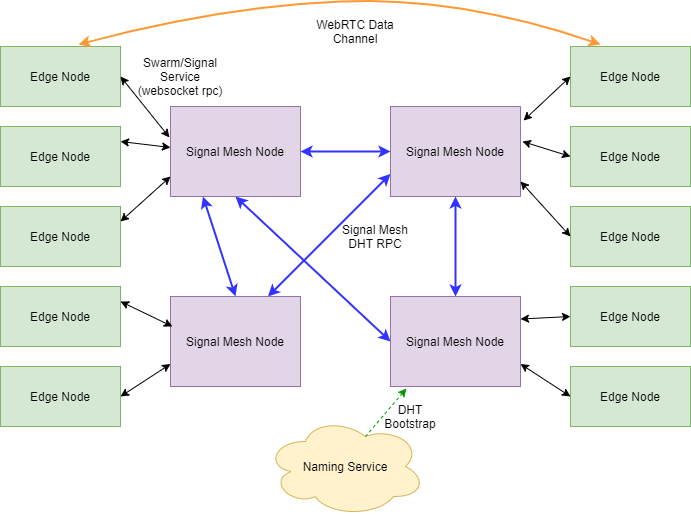

The diagram above was exported from draw.io. Its source (the exported page's mxGraphModel, read from the mxfile embedded in the PNG):
<mxGraphModel dx="1999" dy="1162" grid="1" gridSize="10" guides="1" tooltips="1" connect="1" arrows="1" fold="1" page="1" pageScale="1" pageWidth="850" pageHeight="1100" math="0" shadow="0">
  <root>
    <mxCell id="0" />
    <mxCell id="1" parent="0" />
    <mxCell id="gchxY6ZQbT9IHkb1arTD-1" value="Signal Mesh Node" style="rounded=0;whiteSpace=wrap;html=1;fillColor=#e1d5e7;strokeColor=#9673a6;" vertex="1" parent="1">
      <mxGeometry x="250" y="140" width="130" height="90" as="geometry" />
    </mxCell>
    <mxCell id="gchxY6ZQbT9IHkb1arTD-2" value="Edge Node" style="rounded=0;whiteSpace=wrap;html=1;fillColor=#d5e8d4;strokeColor=#82b366;" vertex="1" parent="1">
      <mxGeometry x="80" y="80" width="120" height="60" as="geometry" />
    </mxCell>
    <mxCell id="gchxY6ZQbT9IHkb1arTD-3" value="Edge Node" style="rounded=0;whiteSpace=wrap;html=1;fillColor=#d5e8d4;strokeColor=#82b366;" vertex="1" parent="1">
      <mxGeometry x="650" y="80" width="120" height="60" as="geometry" />
    </mxCell>
    <mxCell id="gchxY6ZQbT9IHkb1arTD-4" value="Signal Mesh Node" style="rounded=0;whiteSpace=wrap;html=1;fillColor=#e1d5e7;strokeColor=#9673a6;" vertex="1" parent="1">
      <mxGeometry x="470" y="140" width="130" height="90" as="geometry" />
    </mxCell>
    <mxCell id="gchxY6ZQbT9IHkb1arTD-5" value="Signal Mesh Node" style="rounded=0;whiteSpace=wrap;html=1;fillColor=#e1d5e7;strokeColor=#9673a6;" vertex="1" parent="1">
      <mxGeometry x="250" y="330" width="130" height="90" as="geometry" />
    </mxCell>
    <mxCell id="gchxY6ZQbT9IHkb1arTD-6" value="Edge Node" style="rounded=0;whiteSpace=wrap;html=1;fillColor=#d5e8d4;strokeColor=#82b366;" vertex="1" parent="1">
      <mxGeometry x="80" y="160" width="120" height="60" as="geometry" />
    </mxCell>
    <mxCell id="gchxY6ZQbT9IHkb1arTD-7" value="Edge Node" style="rounded=0;whiteSpace=wrap;html=1;fillColor=#d5e8d4;strokeColor=#82b366;" vertex="1" parent="1">
      <mxGeometry x="80" y="240" width="120" height="60" as="geometry" />
    </mxCell>
    <mxCell id="gchxY6ZQbT9IHkb1arTD-8" value="Signal Mesh Node" style="rounded=0;whiteSpace=wrap;html=1;fillColor=#e1d5e7;strokeColor=#9673a6;" vertex="1" parent="1">
      <mxGeometry x="470" y="330" width="130" height="90" as="geometry" />
    </mxCell>
    <mxCell id="gchxY6ZQbT9IHkb1arTD-9" value="Edge Node" style="rounded=0;whiteSpace=wrap;html=1;fillColor=#d5e8d4;strokeColor=#82b366;" vertex="1" parent="1">
      <mxGeometry x="80" y="320" width="120" height="60" as="geometry" />
    </mxCell>
    <mxCell id="gchxY6ZQbT9IHkb1arTD-10" value="Edge Node" style="rounded=0;whiteSpace=wrap;html=1;fillColor=#d5e8d4;strokeColor=#82b366;" vertex="1" parent="1">
      <mxGeometry x="80" y="400" width="120" height="60" as="geometry" />
    </mxCell>
    <mxCell id="gchxY6ZQbT9IHkb1arTD-11" value="Edge Node" style="rounded=0;whiteSpace=wrap;html=1;fillColor=#d5e8d4;strokeColor=#82b366;" vertex="1" parent="1">
      <mxGeometry x="650" y="160" width="120" height="60" as="geometry" />
    </mxCell>
    <mxCell id="gchxY6ZQbT9IHkb1arTD-12" value="Edge Node" style="rounded=0;whiteSpace=wrap;html=1;fillColor=#d5e8d4;strokeColor=#82b366;" vertex="1" parent="1">
      <mxGeometry x="650" y="240" width="120" height="60" as="geometry" />
    </mxCell>
    <mxCell id="gchxY6ZQbT9IHkb1arTD-13" value="Edge Node" style="rounded=0;whiteSpace=wrap;html=1;fillColor=#d5e8d4;strokeColor=#82b366;" vertex="1" parent="1">
      <mxGeometry x="650" y="320" width="120" height="60" as="geometry" />
    </mxCell>
    <mxCell id="gchxY6ZQbT9IHkb1arTD-14" value="Edge Node" style="rounded=0;whiteSpace=wrap;html=1;fillColor=#d5e8d4;strokeColor=#82b366;" vertex="1" parent="1">
      <mxGeometry x="650" y="400" width="120" height="60" as="geometry" />
    </mxCell>
    <mxCell id="gchxY6ZQbT9IHkb1arTD-15" value="Naming Service" style="ellipse;shape=cloud;whiteSpace=wrap;html=1;fillColor=#fff2cc;strokeColor=#d6b656;" vertex="1" parent="1">
      <mxGeometry x="345" y="450" width="160" height="100" as="geometry" />
    </mxCell>
    <mxCell id="gchxY6ZQbT9IHkb1arTD-16" value="" style="endArrow=classic;startArrow=classic;html=1;exitX=1;exitY=0.5;exitDx=0;exitDy=0;entryX=-0.008;entryY=0.344;entryDx=0;entryDy=0;entryPerimeter=0;" edge="1" parent="1" source="gchxY6ZQbT9IHkb1arTD-2" target="gchxY6ZQbT9IHkb1arTD-1">
      <mxGeometry width="50" height="50" relative="1" as="geometry">
        <mxPoint x="400" y="620" as="sourcePoint" />
        <mxPoint x="450" y="570" as="targetPoint" />
      </mxGeometry>
    </mxCell>
    <mxCell id="gchxY6ZQbT9IHkb1arTD-17" value="" style="endArrow=classic;startArrow=classic;html=1;exitX=1;exitY=0.25;exitDx=0;exitDy=0;" edge="1" parent="1" source="gchxY6ZQbT9IHkb1arTD-6">
      <mxGeometry width="50" height="50" relative="1" as="geometry">
        <mxPoint x="210" y="120" as="sourcePoint" />
        <mxPoint x="250" y="181" as="targetPoint" />
      </mxGeometry>
    </mxCell>
    <mxCell id="gchxY6ZQbT9IHkb1arTD-18" value="" style="endArrow=classic;startArrow=classic;html=1;exitX=1;exitY=0.25;exitDx=0;exitDy=0;" edge="1" parent="1" source="gchxY6ZQbT9IHkb1arTD-7">
      <mxGeometry width="50" height="50" relative="1" as="geometry">
        <mxPoint x="220" y="130" as="sourcePoint" />
        <mxPoint x="250" y="210" as="targetPoint" />
      </mxGeometry>
    </mxCell>
    <mxCell id="gchxY6ZQbT9IHkb1arTD-19" value="" style="endArrow=classic;startArrow=classic;html=1;exitX=1;exitY=0.25;exitDx=0;exitDy=0;entryX=0.015;entryY=0.333;entryDx=0;entryDy=0;entryPerimeter=0;" edge="1" parent="1" source="gchxY6ZQbT9IHkb1arTD-9" target="gchxY6ZQbT9IHkb1arTD-5">
      <mxGeometry width="50" height="50" relative="1" as="geometry">
        <mxPoint x="230" y="140" as="sourcePoint" />
        <mxPoint x="278.96000000000004" y="200.96000000000004" as="targetPoint" />
      </mxGeometry>
    </mxCell>
    <mxCell id="gchxY6ZQbT9IHkb1arTD-20" value="" style="endArrow=classic;startArrow=classic;html=1;exitX=1;exitY=0.5;exitDx=0;exitDy=0;entryX=0;entryY=0.75;entryDx=0;entryDy=0;" edge="1" parent="1" source="gchxY6ZQbT9IHkb1arTD-10" target="gchxY6ZQbT9IHkb1arTD-5">
      <mxGeometry width="50" height="50" relative="1" as="geometry">
        <mxPoint x="240" y="150" as="sourcePoint" />
        <mxPoint x="288.96000000000004" y="210.96000000000004" as="targetPoint" />
      </mxGeometry>
    </mxCell>
    <mxCell id="gchxY6ZQbT9IHkb1arTD-21" value="" style="endArrow=classic;startArrow=classic;html=1;entryX=0;entryY=0.5;entryDx=0;entryDy=0;exitX=1;exitY=0.5;exitDx=0;exitDy=0;strokeColor=#3333FF;strokeWidth=2;" edge="1" parent="1" source="gchxY6ZQbT9IHkb1arTD-1" target="gchxY6ZQbT9IHkb1arTD-4">
      <mxGeometry width="50" height="50" relative="1" as="geometry">
        <mxPoint x="400" y="620" as="sourcePoint" />
        <mxPoint x="450" y="570" as="targetPoint" />
      </mxGeometry>
    </mxCell>
    <mxCell id="gchxY6ZQbT9IHkb1arTD-22" value="" style="endArrow=classic;startArrow=classic;html=1;entryX=0;entryY=0.5;entryDx=0;entryDy=0;exitX=0.5;exitY=1;exitDx=0;exitDy=0;strokeColor=#3333FF;strokeWidth=2;" edge="1" parent="1" source="gchxY6ZQbT9IHkb1arTD-1" target="gchxY6ZQbT9IHkb1arTD-8">
      <mxGeometry width="50" height="50" relative="1" as="geometry">
        <mxPoint x="390" y="195" as="sourcePoint" />
        <mxPoint x="480" y="195" as="targetPoint" />
      </mxGeometry>
    </mxCell>
    <mxCell id="gchxY6ZQbT9IHkb1arTD-23" value="" style="endArrow=classic;startArrow=classic;html=1;entryX=0.5;entryY=1;entryDx=0;entryDy=0;exitX=0.5;exitY=0;exitDx=0;exitDy=0;strokeColor=#3333FF;strokeWidth=2;" edge="1" parent="1" source="gchxY6ZQbT9IHkb1arTD-8" target="gchxY6ZQbT9IHkb1arTD-4">
      <mxGeometry width="50" height="50" relative="1" as="geometry">
        <mxPoint x="400" y="205" as="sourcePoint" />
        <mxPoint x="490" y="205" as="targetPoint" />
      </mxGeometry>
    </mxCell>
    <mxCell id="gchxY6ZQbT9IHkb1arTD-24" value="" style="endArrow=classic;startArrow=classic;html=1;entryX=0.25;entryY=1;entryDx=0;entryDy=0;exitX=0.5;exitY=0;exitDx=0;exitDy=0;strokeColor=#3333FF;strokeWidth=2;" edge="1" parent="1" source="gchxY6ZQbT9IHkb1arTD-5" target="gchxY6ZQbT9IHkb1arTD-1">
      <mxGeometry width="50" height="50" relative="1" as="geometry">
        <mxPoint x="410" y="215" as="sourcePoint" />
        <mxPoint x="500" y="215" as="targetPoint" />
      </mxGeometry>
    </mxCell>
    <mxCell id="gchxY6ZQbT9IHkb1arTD-25" value="" style="endArrow=classic;startArrow=classic;html=1;entryX=0;entryY=0.75;entryDx=0;entryDy=0;exitX=0.75;exitY=0;exitDx=0;exitDy=0;strokeColor=#3333FF;strokeWidth=2;" edge="1" parent="1" source="gchxY6ZQbT9IHkb1arTD-5" target="gchxY6ZQbT9IHkb1arTD-4">
      <mxGeometry width="50" height="50" relative="1" as="geometry">
        <mxPoint x="420" y="225" as="sourcePoint" />
        <mxPoint x="510" y="225" as="targetPoint" />
      </mxGeometry>
    </mxCell>
    <mxCell id="gchxY6ZQbT9IHkb1arTD-26" value="" style="endArrow=none;startArrow=classic;html=1;exitX=0.123;exitY=1.022;exitDx=0;exitDy=0;entryX=0.625;entryY=0.2;entryDx=0;entryDy=0;entryPerimeter=0;strokeColor=#009900;dashed=1;exitPerimeter=0;endFill=0;" edge="1" parent="1" source="gchxY6ZQbT9IHkb1arTD-8" target="gchxY6ZQbT9IHkb1arTD-15">
      <mxGeometry width="50" height="50" relative="1" as="geometry">
        <mxPoint x="210" y="345" as="sourcePoint" />
        <mxPoint x="261.9499999999998" y="369.97" as="targetPoint" />
      </mxGeometry>
    </mxCell>
    <mxCell id="gchxY6ZQbT9IHkb1arTD-27" value="DHT Bootstrap" style="text;html=1;strokeColor=none;fillColor=none;align=center;verticalAlign=middle;whiteSpace=wrap;rounded=0;" vertex="1" parent="1">
      <mxGeometry x="460" y="440" width="60" height="20" as="geometry" />
    </mxCell>
    <mxCell id="gchxY6ZQbT9IHkb1arTD-28" value="" style="endArrow=classic;startArrow=classic;html=1;exitX=1;exitY=0.75;exitDx=0;exitDy=0;entryX=0;entryY=0.5;entryDx=0;entryDy=0;" edge="1" parent="1" source="gchxY6ZQbT9IHkb1arTD-8" target="gchxY6ZQbT9IHkb1arTD-14">
      <mxGeometry width="50" height="50" relative="1" as="geometry">
        <mxPoint x="210" y="440" as="sourcePoint" />
        <mxPoint x="260" y="407.5" as="targetPoint" />
      </mxGeometry>
    </mxCell>
    <mxCell id="gchxY6ZQbT9IHkb1arTD-29" value="" style="endArrow=classic;startArrow=classic;html=1;exitX=1;exitY=0.25;exitDx=0;exitDy=0;entryX=0;entryY=0.5;entryDx=0;entryDy=0;" edge="1" parent="1" source="gchxY6ZQbT9IHkb1arTD-8" target="gchxY6ZQbT9IHkb1arTD-13">
      <mxGeometry width="50" height="50" relative="1" as="geometry">
        <mxPoint x="610" y="407.5" as="sourcePoint" />
        <mxPoint x="660" y="440" as="targetPoint" />
      </mxGeometry>
    </mxCell>
    <mxCell id="gchxY6ZQbT9IHkb1arTD-30" value="" style="endArrow=classic;startArrow=classic;html=1;exitX=1;exitY=0.833;exitDx=0;exitDy=0;entryX=0;entryY=0.5;entryDx=0;entryDy=0;exitPerimeter=0;" edge="1" parent="1" source="gchxY6ZQbT9IHkb1arTD-4" target="gchxY6ZQbT9IHkb1arTD-12">
      <mxGeometry width="50" height="50" relative="1" as="geometry">
        <mxPoint x="620" y="417.5" as="sourcePoint" />
        <mxPoint x="670" y="450" as="targetPoint" />
      </mxGeometry>
    </mxCell>
    <mxCell id="gchxY6ZQbT9IHkb1arTD-31" value="" style="endArrow=classic;startArrow=classic;html=1;exitX=1.015;exitY=0.389;exitDx=0;exitDy=0;entryX=0;entryY=0.5;entryDx=0;entryDy=0;exitPerimeter=0;" edge="1" parent="1" source="gchxY6ZQbT9IHkb1arTD-4" target="gchxY6ZQbT9IHkb1arTD-11">
      <mxGeometry width="50" height="50" relative="1" as="geometry">
        <mxPoint x="630" y="427.5" as="sourcePoint" />
        <mxPoint x="680" y="460" as="targetPoint" />
      </mxGeometry>
    </mxCell>
    <mxCell id="gchxY6ZQbT9IHkb1arTD-32" value="" style="endArrow=classic;startArrow=classic;html=1;exitX=1.023;exitY=0.156;exitDx=0;exitDy=0;entryX=0;entryY=0.5;entryDx=0;entryDy=0;exitPerimeter=0;" edge="1" parent="1" source="gchxY6ZQbT9IHkb1arTD-4" target="gchxY6ZQbT9IHkb1arTD-3">
      <mxGeometry width="50" height="50" relative="1" as="geometry">
        <mxPoint x="640" y="437.5" as="sourcePoint" />
        <mxPoint x="690" y="470" as="targetPoint" />
      </mxGeometry>
    </mxCell>
    <mxCell id="gchxY6ZQbT9IHkb1arTD-33" value="Swarm/Signal&lt;br&gt;Service (websocket rpc)" style="text;html=1;strokeColor=none;fillColor=none;align=center;verticalAlign=middle;whiteSpace=wrap;rounded=0;" vertex="1" parent="1">
      <mxGeometry x="210" y="90" width="100" height="40" as="geometry" />
    </mxCell>
    <mxCell id="gchxY6ZQbT9IHkb1arTD-36" value="" style="curved=1;endArrow=classic;html=1;strokeWidth=2;strokeColor=#FF9933;startArrow=classic;startFill=1;exitX=0.65;exitY=-0.033;exitDx=0;exitDy=0;exitPerimeter=0;" edge="1" parent="1" source="gchxY6ZQbT9IHkb1arTD-2">
      <mxGeometry width="50" height="50" relative="1" as="geometry">
        <mxPoint x="310" y="40" as="sourcePoint" />
        <mxPoint x="680" y="78" as="targetPoint" />
        <Array as="points">
          <mxPoint x="300" y="40" />
          <mxPoint x="540" y="30" />
        </Array>
      </mxGeometry>
    </mxCell>
    <mxCell id="gchxY6ZQbT9IHkb1arTD-37" value="WebRTC Data Channel" style="text;html=1;strokeColor=none;fillColor=none;align=center;verticalAlign=middle;whiteSpace=wrap;rounded=0;" vertex="1" parent="1">
      <mxGeometry x="380" y="40" width="110" height="50" as="geometry" />
    </mxCell>
    <mxCell id="gchxY6ZQbT9IHkb1arTD-38" value="Signal Mesh DHT RPC" style="text;html=1;strokeColor=none;fillColor=none;align=center;verticalAlign=middle;whiteSpace=wrap;rounded=0;" vertex="1" parent="1">
      <mxGeometry x="420" y="250" width="70" height="40" as="geometry" />
    </mxCell>
  </root>
</mxGraphModel>